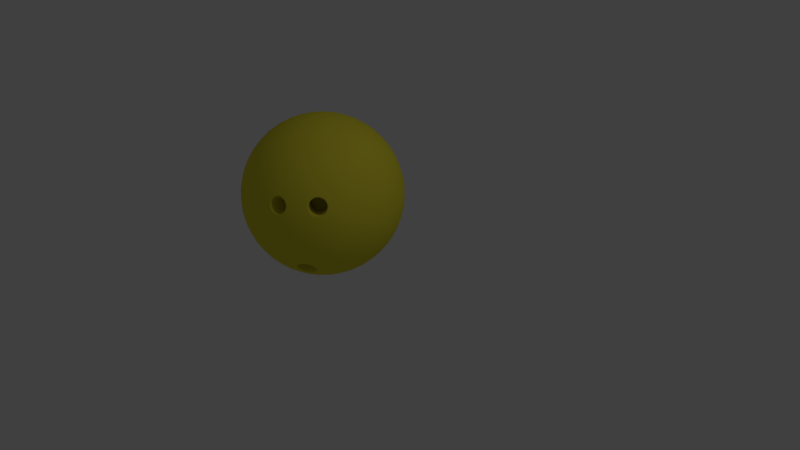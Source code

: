 # Source: bowling_ball.blend  (saved by Blender 2.79.0; exported with 4.5.12 LTS)
import bpy
from mathutils import Matrix  # noqa: F401  (used for matrix-valued properties, if any)

bpy.ops.wm.read_factory_settings(use_empty=True)
scene = bpy.context.scene
scene.name = 'Scene'

# ---- collections
col_collection_1 = bpy.data.collections.new('Collection 1'); scene.collection.children.link(col_collection_1)

# ---- materials (node trees are filled in below, after node groups)
mat_material_001 = bpy.data.materials.new('Material.001')
mat_material_001.alpha_threshold = 0.0
mat_material_001.use_transparent_shadow = False
mat_material_001.diffuse_color = (0.8, 0.7141, 0.04545, 1.0)
mat_material_001.roughness = 0.5

# ---- material node trees

# ---- world
world_world = bpy.data.worlds.new('World'); scene.world = world_world
world_world.color = (0.05088, 0.05088, 0.05088)
world_world.use_sun_shadow = False
world_world.sun_shadow_jitter_overblur = 0.0
world_world.cycles.sampling_method = 'MANUAL'

# ---- cameras
cam_camera = bpy.data.cameras.new('Camera')
cam_camera.clip_end = 100.0
cam_camera.lens = 35.0
cam_camera.sensor_width = 32.0
cam_camera.sensor_height = 18.0
cam_camera.ortho_scale = 7.314
cam_camera.dof.focus_distance = 0.0
cam_camera.dof.aperture_fstop = 128.0

# ---- lights
light_lamp = bpy.data.lights.new('Lamp', 'POINT')
light_lamp.transmission_factor = 0.0
light_lamp.cutoff_distance = 30.0
light_lamp.energy = 100.0
light_lamp.shadow_buffer_clip_start = 1.001
light_lamp.shadow_soft_size = 0.1
light_lamp.shadow_maximum_resolution = 0.006
light_lamp.use_absolute_resolution = True

# ---- meshes
me_icosphere_001 = bpy.data.meshes.new('Icosphere.001')
me_icosphere_001.from_pydata([(0.0, 0.0, -1.0), (0.7236, -0.5257, -0.4472), (-0.2764, -0.8506, -0.4472), (-0.8944, 0.0, -0.4472), (-0.2764, 0.8506, -0.4472), (0.7236, 0.5257, -0.4472), (0.2764, -0.8506, 0.4472), (-0.7236, -0.5257, 0.4472), (-0.7236, 0.5257, 0.4472), (0.2764, 0.8506, 0.4472), (0.8944, 0.0, 0.4472), (0.0, 0.0, 1.0), (-0.2579, -0.7939, -0.5507), (-0.2328, -0.7166, -0.6575), (-0.2007, -0.6177, -0.7604), (-0.1625, -0.5, -0.8507), (-0.1204, -0.3706, -0.921), (-0.07761, -0.2389, -0.9679), (-0.03685, -0.1134, -0.9929), (0.09647, -0.07009, -0.9929), (0.2032, -0.1476, -0.9679), (0.3153, -0.229, -0.921), (0.4253, -0.309, -0.8507), (0.5254, -0.3817, -0.7604), (0.6095, -0.4429, -0.6575), (0.6753, -0.4906, -0.5507), (0.6385, -0.604, -0.477), (0.5319, -0.6817, -0.5023), (0.405, -0.7523, -0.5196), (0.2629, -0.809, -0.5257), (0.1146, -0.8467, -0.5196), (-0.02964, -0.8642, -0.5023), (-0.1615, -0.864, -0.477), (0.7718, 0.4205, -0.477), (0.8127, 0.2952, -0.5023), (0.8407, 0.1527, -0.5196), (0.8506, -1.752e-08, -0.5257), (0.8407, -0.1527, -0.5196), (0.8127, -0.2952, -0.5023), (0.7718, -0.4205, -0.477), (0.09647, 0.07009, -0.9929), (0.2032, 0.1476, -0.9679), (0.3153, 0.229, -0.921), (0.4253, 0.309, -0.8507), (0.5254, 0.3817, -0.7604), (0.6095, 0.4429, -0.6575), (0.6753, 0.4906, -0.5507), (-0.8347, 0.0, -0.5507), (-0.7534, 0.0, -0.6575), (-0.6495, 0.0, -0.7604), (-0.5257, 0.0, -0.8507), (-0.3897, 0.0, -0.921), (-0.2511, 0.0, -0.9679), (-0.1192, 0.0, -0.9929), (-0.3772, -0.7939, -0.477), (-0.484, -0.7166, -0.5023), (-0.5904, -0.6177, -0.5196), (-0.6882, -0.5, -0.5257), (-0.7699, -0.3706, -0.5196), (-0.8311, -0.2389, -0.5023), (-0.8716, -0.1134, -0.477), (-0.2579, 0.7939, -0.5507), (-0.2328, 0.7166, -0.6575), (-0.2007, 0.6177, -0.7604), (-0.1625, 0.5, -0.8507), (-0.1204, 0.3706, -0.921), (-0.07761, 0.2389, -0.9679), (-0.03685, 0.1134, -0.9929), (-0.8716, 0.1134, -0.477), (-0.8311, 0.2389, -0.5023), (-0.7699, 0.3706, -0.5196), (-0.6882, 0.5, -0.5257), (-0.5904, 0.6177, -0.5196), (-0.484, 0.7166, -0.5023), (-0.3772, 0.7939, -0.477), (-0.1615, 0.864, -0.477), (-0.02964, 0.8642, -0.5023), (0.1146, 0.8467, -0.5196), (0.2629, 0.809, -0.5257), (0.405, 0.7523, -0.5196), (0.5319, 0.6817, -0.5023), (0.6385, 0.604, -0.477), (0.9312, -0.07009, 0.3577), (0.9566, -0.1476, 0.2511), (0.9647, -0.229, 0.1299), (0.9511, -0.309, -8.759e-09), (0.9151, -0.3817, -0.1299), (0.8607, -0.4429, -0.2512), (0.7945, -0.4906, -0.3577), (0.7945, 0.4906, -0.3577), (0.8607, 0.4429, -0.2512), (0.9151, 0.3817, -0.1299), (0.9511, 0.309, 8.759e-09), (0.9647, 0.229, 0.1299), (0.9566, 0.1476, 0.2511), (0.9312, 0.07009, 0.3577), (0.2211, -0.9073, 0.3577), (0.1552, -0.9554, 0.2512), (0.08028, -0.9883, 0.1299), (-8.759e-09, -1.0, -8.759e-09), (-0.06858, -0.9836, -0.1521), (-0.139, -0.9564, -0.2525), (-0.2211, -0.9073, -0.3577), (0.7122, -0.604, -0.3577), (0.6872, -0.6817, -0.2512), (0.6458, -0.7523, -0.1299), (0.5878, -0.809, 8.759e-09), (0.5159, -0.8467, 0.1299), (0.436, -0.8642, 0.2512), (0.3544, -0.864, 0.3577), (-0.7945, -0.4906, 0.3577), (-0.8607, -0.4429, 0.2512), (-0.9151, -0.3817, 0.1299), (-0.9511, -0.309, -8.759e-09), (-0.9647, -0.229, -0.1299), (-0.9566, -0.1476, -0.2511), (-0.9312, -0.07009, -0.3577), (-0.3544, -0.864, -0.3577), (-0.436, -0.8642, -0.2512), (-0.5159, -0.8467, -0.1299), (-0.5878, -0.809, 8.759e-09), (-0.6458, -0.7523, 0.1299), (-0.6872, -0.6817, 0.2512), (-0.7122, -0.604, 0.3577), (-0.7122, 0.604, 0.3577), (-0.6872, 0.6817, 0.2512), (-0.6458, 0.7523, 0.1299), (-0.5878, 0.809, -8.759e-09), (-0.5159, 0.8467, -0.1299), (-0.436, 0.8642, -0.2512), (-0.3544, 0.864, -0.3577), (-0.9312, 0.07009, -0.3577), (-0.9566, 0.1476, -0.2511), (-0.9647, 0.229, -0.1299), (-0.9511, 0.309, 8.759e-09), (-0.9151, 0.3817, 0.1299), (-0.8607, 0.4429, 0.2512), (-0.7945, 0.4906, 0.3577), (0.3544, 0.864, 0.3577), (0.436, 0.8642, 0.2512), (0.5159, 0.8467, 0.1299), (0.5878, 0.809, -8.759e-09), (0.6458, 0.7523, -0.1299), (0.6872, 0.6817, -0.2512), (0.7122, 0.604, -0.3577), (-0.2211, 0.9073, -0.3577), (-0.1552, 0.9554, -0.2512), (-0.08028, 0.9883, -0.1299), (8.759e-09, 1.0, 8.759e-09), (0.08028, 0.9883, 0.1299), (0.1552, 0.9554, 0.2512), (0.2211, 0.9073, 0.3577), (0.8716, -0.1134, 0.477), (0.8311, -0.2389, 0.5023), (0.7699, -0.3706, 0.5196), (0.6882, -0.5, 0.5257), (0.5887, -0.6394, 0.4895), (0.5027, -0.7152, 0.4831), (0.3772, -0.7939, 0.477), (0.1615, -0.864, 0.477), (0.02964, -0.8642, 0.5023), (-0.1146, -0.8467, 0.5196), (-0.2629, -0.809, 0.5257), (-0.405, -0.7523, 0.5196), (-0.5319, -0.6817, 0.5023), (-0.6385, -0.604, 0.477), (-0.7718, -0.4205, 0.477), (-0.8127, -0.2952, 0.5023), (-0.8407, -0.1527, 0.5196), (-0.8506, 1.752e-08, 0.5257), (-0.8407, 0.1527, 0.5196), (-0.8127, 0.2952, 0.5023), (-0.7718, 0.4205, 0.477), (-0.6385, 0.604, 0.477), (-0.5319, 0.6817, 0.5023), (-0.405, 0.7523, 0.5196), (-0.2629, 0.809, 0.5257), (-0.1146, 0.8467, 0.5196), (0.02964, 0.8642, 0.5023), (0.1615, 0.864, 0.477), (0.3772, 0.7939, 0.477), (0.484, 0.7166, 0.5023), (0.5904, 0.6177, 0.5196), (0.6882, 0.5, 0.5257), (0.7699, 0.3706, 0.5196), (0.8311, 0.2389, 0.5023), (0.8716, 0.1134, 0.477), (0.03685, -0.1134, 0.9929), (0.07761, -0.2389, 0.9679), (0.1204, -0.3706, 0.921), (0.1625, -0.5, 0.8507), (0.2007, -0.6177, 0.7604), (0.2328, -0.7166, 0.6575), (0.2579, -0.7939, 0.5507), (0.8347, 0.0, 0.5507), (0.7534, 0.0, 0.6575), (0.6495, 0.0, 0.7604), (0.5257, 0.0, 0.8507), (0.3897, 0.0, 0.921), (0.2511, 0.0, 0.9679), (0.1192, 0.0, 0.9929), (-0.09647, -0.07009, 0.9929), (-0.2032, -0.1476, 0.9679), (-0.3153, -0.229, 0.921), (-0.4253, -0.309, 0.8507), (-0.5254, -0.3817, 0.7604), (-0.6095, -0.4429, 0.6575), (-0.6753, -0.4906, 0.5507), (-0.09647, 0.07009, 0.9929), (-0.2032, 0.1476, 0.9679), (-0.3153, 0.229, 0.921), (-0.4253, 0.309, 0.8507), (-0.5254, 0.3817, 0.7604), (-0.6095, 0.4429, 0.6575), (-0.6753, 0.4906, 0.5507), (0.03685, 0.1134, 0.9929), (0.07761, 0.2389, 0.9679), (0.1204, 0.3706, 0.921), (0.1625, 0.5, 0.8507), (0.2007, 0.6177, 0.7604), (0.2328, 0.7166, 0.6575), (0.2579, 0.7939, 0.5507), (0.1662, 0.1207, 0.9787), (0.3072, 0.1265, 0.9432), (0.2152, 0.253, 0.9432), (0.4514, 0.1297, 0.8829), (0.3618, 0.2629, 0.8944), (0.2629, 0.3892, 0.8829), (0.5878, 0.1297, 0.7985), (0.5067, 0.2664, 0.8199), (0.41, 0.3996, 0.8199), (0.305, 0.5189, 0.7986), (0.7063, 0.1265, 0.6966), (0.6382, 0.2629, 0.7236), (0.55, 0.3996, 0.7334), (0.4472, 0.5257, 0.7236), (0.3386, 0.6326, 0.6966), (0.801, 0.1208, 0.5863), (0.7474, 0.253, 0.6143), (0.6721, 0.3892, 0.6299), (0.5778, 0.5189, 0.6299), (0.4716, 0.6326, 0.6143), (0.3624, 0.7245, 0.5863), (-0.06348, 0.1954, 0.9787), (-0.02541, 0.3312, 0.9432), (-0.1741, 0.2829, 0.9432), (0.0161, 0.4694, 0.8829), (-0.1382, 0.4253, 0.8944), (-0.2889, 0.3703, 0.8829), (0.05825, 0.5991, 0.7986), (-0.09678, 0.5642, 0.8199), (-0.2534, 0.5134, 0.8199), (-0.3993, 0.4504, 0.7986), (0.09791, 0.7108, 0.6966), (-0.05279, 0.6882, 0.7236), (-0.2101, 0.6466, 0.7334), (-0.3618, 0.5878, 0.7236), (-0.497, 0.5175, 0.6966), (0.1327, 0.7991, 0.5863), (-0.009708, 0.789, 0.6143), (-0.1625, 0.7595, 0.6299), (-0.315, 0.7099, 0.6299), (-0.4559, 0.644, 0.6143), (-0.5771, 0.5685, 0.5863), (-0.2054, 0.0, 0.9787), (-0.3229, 0.07819, 0.9432), (-0.3229, -0.07819, 0.9432), (-0.4414, 0.1604, 0.8829), (-0.4472, -1.567e-08, 0.8944), (-0.4414, -0.1604, 0.8829), (-0.5518, 0.2405, 0.7986), (-0.5665, 0.08232, 0.8199), (-0.5665, -0.08232, 0.8199), (-0.5518, -0.2405, 0.7986), (-0.6457, 0.3128, 0.6966), (-0.6708, 0.1625, 0.7236), (-0.6798, -1.662e-08, 0.7334), (-0.6708, -0.1625, 0.7236), (-0.6457, -0.3128, 0.6966), (-0.719, 0.3731, 0.5863), (-0.7534, 0.2346, 0.6143), (-0.7725, 0.08018, 0.6299), (-0.7725, -0.08018, 0.6299), (-0.7534, -0.2346, 0.6143), (-0.719, -0.3731, 0.5863), (-0.06348, -0.1954, 0.9787), (-0.1741, -0.2829, 0.9432), (-0.02541, -0.3312, 0.9432), (-0.2889, -0.3703, 0.8829), (-0.1382, -0.4253, 0.8944), (0.0161, -0.4694, 0.8829), (-0.3993, -0.4504, 0.7986), (-0.2534, -0.5134, 0.8199), (-0.09678, -0.5642, 0.8199), (0.05825, -0.5991, 0.7986), (-0.497, -0.5175, 0.6966), (-0.3618, -0.5878, 0.7236), (-0.2101, -0.6466, 0.7334), (-0.05279, -0.6882, 0.7236), (0.09791, -0.7108, 0.6966), (-0.5771, -0.5685, 0.5863), (-0.4559, -0.644, 0.6143), (-0.315, -0.7099, 0.6299), (-0.1625, -0.7595, 0.6299), (-0.009708, -0.789, 0.6143), (0.1327, -0.7991, 0.5863), (0.1662, -0.1207, 0.9787), (0.2152, -0.253, 0.9432), (0.3072, -0.1265, 0.9432), (0.2629, -0.3892, 0.8829), (0.3618, -0.2629, 0.8944), (0.4514, -0.1297, 0.8829), (0.305, -0.5189, 0.7986), (0.41, -0.3996, 0.8199), (0.5067, -0.2664, 0.8199), (0.5878, -0.1297, 0.7985), (0.3386, -0.6326, 0.6966), (0.4472, -0.5257, 0.7236), (0.55, -0.3996, 0.7334), (0.6382, -0.2629, 0.7236), (0.7063, -0.1265, 0.6966), (0.3624, -0.7245, 0.5863), (0.4716, -0.6326, 0.6143), (0.5778, -0.5189, 0.6299), (0.6721, -0.3892, 0.6299), (0.7474, -0.253, 0.6143), (0.801, -0.1208, 0.5863), (0.9037, 0.1954, 0.3809), (0.9215, 0.2829, 0.2661), (0.855, 0.3312, 0.3991), (0.9189, 0.3703, 0.1364), (0.8618, 0.4253, 0.2764), (0.7824, 0.4694, 0.4092), (0.8928, 0.4504, -3.13e-08), (0.8467, 0.5134, 0.1401), (0.7766, 0.5643, 0.2801), (0.6882, 0.5991, 0.4092), (0.8453, 0.5175, -0.133), (0.809, 0.5878, 0.0), (0.7499, 0.6466, 0.1401), (0.6708, 0.6882, 0.2764), (0.5792, 0.7108, 0.3991), (0.7825, 0.5685, -0.2539), (0.7534, 0.644, -0.133), (0.7043, 0.7099, 5.114e-08), (0.6361, 0.7595, 0.1364), (0.5538, 0.789, 0.2661), (0.4651, 0.7991, 0.3809), (0.09345, 0.9199, 0.3809), (0.0157, 0.9638, 0.2661), (-0.05082, 0.9155, 0.3991), (-0.0682, 0.9883, 0.1364), (-0.1382, 0.9511, 0.2764), (-0.2046, 0.8892, 0.4092), (-0.1525, 0.9883, -3.443e-07), (-0.2266, 0.9639, 0.1401), (-0.2966, 0.913, 0.2801), (-0.3571, 0.8396, 0.4092), (-0.2309, 0.9638, -0.133), (-0.309, 0.9511, -4.92e-07), (-0.3832, 0.913, 0.1401), (-0.4472, 0.8506, 0.2764), (-0.497, 0.7705, 0.3991), (-0.2989, 0.9199, -0.2539), (-0.3797, 0.9155, -0.133), (-0.4575, 0.8892, -3.835e-07), (-0.5257, 0.8396, 0.1364), (-0.5792, 0.7705, 0.2661), (-0.6163, 0.6893, 0.3809), (-0.846, 0.3731, 0.3809), (-0.9118, 0.3128, 0.2661), (-0.8864, 0.2346, 0.3991), (-0.961, 0.2405, 0.1364), (-0.9472, 0.1625, 0.2764), (-0.9089, 0.08018, 0.4092), (-0.9871, 0.1604, 1.095e-07), (-0.9867, 0.08232, 0.1401), (-0.96, -8.034e-08, 0.2801), (-0.9089, -0.08018, 0.4092), (-0.988, 0.07819, -0.133), (-1.0, -3.608e-07, 6.396e-07), (-0.9867, -0.08232, 0.1401), (-0.9472, -0.1625, 0.2764), (-0.8864, -0.2346, 0.3991), (-0.9672, -4.046e-07, -0.2539), (-0.988, -0.07819, -0.133), (-0.9871, -0.1604, 1.457e-06), (-0.961, -0.2405, 0.1364), (-0.9118, -0.3128, 0.2661), (-0.846, -0.3731, 0.3809), (-0.6163, -0.6893, 0.3809), (-0.5792, -0.7705, 0.2661), (-0.497, -0.7705, 0.3991), (-0.5257, -0.8396, 0.1364), (-0.4472, -0.8506, 0.2764), (-0.3571, -0.8396, 0.4092), (-0.4575, -0.8892, -6.26e-07), (-0.3832, -0.913, 0.1401), (-0.2966, -0.913, 0.2801), (-0.2046, -0.8892, 0.4092), (-0.3797, -0.9155, -0.133), (-0.309, -0.9511, -7.872e-07), (-0.2266, -0.9639, 0.1401), (-0.1382, -0.9511, 0.2764), (-0.05082, -0.9155, 0.3991), (-0.2989, -0.9199, -0.2539), (-0.2309, -0.9638, -0.133), (-0.1525, -0.9883, -4.943e-07), (-0.06821, -0.9883, 0.1364), (0.0157, -0.9638, 0.2661), (0.09345, -0.9199, 0.3809), (0.49, -0.7807, 0.3833), (0.5606, -0.7685, 0.2994), (0.6361, -0.7595, 0.1364), (0.6491, -0.6935, 0.305), (0.6611, -0.6263, 0.4067), (0.7304, -0.6791, 0.0008172), (0.7644, -0.6319, 0.1056), (0.7766, -0.5643, 0.2801), (0.7824, -0.4694, 0.4092), (0.7661, -0.6312, -0.1013), (0.4528, -0.3893, -0.08299), (0.8467, -0.5134, 0.1401), (0.8618, -0.4253, 0.2764), (0.855, -0.3312, 0.3991), (0.7825, -0.5685, -0.2539), (0.8371, -0.5336, -0.1013), (0.8716, -0.4847, 0.000816), (0.9189, -0.3703, 0.1364), (0.9215, -0.2829, 0.2661), (0.9037, -0.1954, 0.3809), (0.2989, 0.9199, 0.2539), (0.3797, 0.9155, 0.133), (0.2309, 0.9638, 0.133), (0.4575, 0.8892, -4.545e-09), (0.309, 0.9511, -1.307e-14), (0.1525, 0.9883, 4.545e-09), (0.5257, 0.8396, -0.1364), (0.3832, 0.913, -0.1401), (0.2266, 0.9639, -0.1401), (0.06821, 0.9883, -0.1364), (0.5792, 0.7705, -0.2661), (0.4472, 0.8506, -0.2764), (0.2966, 0.913, -0.2801), (0.1382, 0.9511, -0.2764), (-0.0157, 0.9638, -0.2661), (0.6163, 0.6893, -0.3809), (0.497, 0.7705, -0.3991), (0.3571, 0.8396, -0.4092), (0.2046, 0.8892, -0.4092), (0.05082, 0.9155, -0.3991), (-0.09345, 0.9199, -0.3809), (-0.7825, 0.5685, 0.2539), (-0.7534, 0.644, 0.133), (-0.8453, 0.5175, 0.133), (-0.7043, 0.7099, -4.545e-09), (-0.809, 0.5878, -3.922e-14), (-0.8928, 0.4504, 4.545e-09), (-0.6361, 0.7595, -0.1364), (-0.7499, 0.6466, -0.1401), (-0.8467, 0.5134, -0.1401), (-0.9189, 0.3703, -0.1364), (-0.5538, 0.789, -0.2661), (-0.6708, 0.6882, -0.2764), (-0.7766, 0.5643, -0.2801), (-0.8618, 0.4253, -0.2764), (-0.9215, 0.2829, -0.2661), (-0.4651, 0.7991, -0.3809), (-0.5792, 0.7108, -0.3991), (-0.6882, 0.5991, -0.4092), (-0.7824, 0.4694, -0.4092), (-0.855, 0.3312, -0.3991), (-0.9037, 0.1954, -0.3809), (-0.7825, -0.5685, 0.2539), (-0.8453, -0.5175, 0.133), (-0.7534, -0.644, 0.133), (-0.8928, -0.4504, -4.545e-09), (-0.809, -0.5878, 4.016e-14), (-0.7043, -0.7099, 4.545e-09), (-0.9189, -0.3703, -0.1364), (-0.8467, -0.5134, -0.1401), (-0.7499, -0.6466, -0.1401), (-0.6361, -0.7595, -0.1364), (-0.9215, -0.2829, -0.2661), (-0.8618, -0.4253, -0.2764), (-0.7766, -0.5643, -0.2801), (-0.6708, -0.6882, -0.2764), (-0.5538, -0.789, -0.2661), (-0.9037, -0.1954, -0.3809), (-0.855, -0.3312, -0.3991), (-0.7824, -0.4694, -0.4092), (-0.6882, -0.5991, -0.4092), (-0.5792, -0.7108, -0.3991), (-0.4651, -0.7991, -0.3809), (0.2989, -0.9199, 0.2539), (0.2309, -0.9638, 0.133), (0.3797, -0.9155, 0.133), (0.1525, -0.9883, -4.545e-09), (0.309, -0.9511, 1.401e-14), (0.4575, -0.8892, 4.545e-09), (0.05453, -0.9836, -0.1576), (0.2266, -0.9639, -0.1401), (0.3832, -0.913, -0.1401), (0.5257, -0.8396, -0.1364), (0.1382, -0.9511, -0.2764), (0.2966, -0.913, -0.2801), (0.4472, -0.8506, -0.2764), (0.5792, -0.7705, -0.2661), (-0.08189, -0.9255, -0.3653), (0.03967, -0.9233, -0.3752), (0.2046, -0.8892, -0.4092), (0.3571, -0.8396, -0.4092), (0.497, -0.7705, -0.3991), (0.6163, -0.6893, -0.3809), (0.9672, -1.507e-08, 0.2539), (0.988, -0.07819, 0.133), (0.988, 0.07819, 0.133), (0.9871, -0.1604, -4.545e-09), (1.0, -1.567e-08, 4.669e-16), (0.9871, 0.1604, 4.545e-09), (0.961, -0.2405, -0.1364), (0.9867, -0.08232, -0.1401), (0.9867, 0.08232, -0.1401), (0.961, 0.2405, -0.1364), (0.9118, -0.3128, -0.2661), (0.9472, -0.1625, -0.2764), (0.96, -3.324e-08, -0.2801), (0.9472, 0.1625, -0.2764), (0.9118, 0.3128, -0.2661), (0.846, -0.3731, -0.3809), (0.8864, -0.2346, -0.3991), (0.9089, -0.08018, -0.4092), (0.9089, 0.08018, -0.4092), (0.8864, 0.2346, -0.3991), (0.846, 0.3731, -0.3809), (0.5771, 0.5685, -0.5863), (0.497, 0.5175, -0.6966), (0.4559, 0.644, -0.6143), (0.3993, 0.4504, -0.7986), (0.3618, 0.5878, -0.7236), (0.315, 0.7099, -0.6299), (0.2889, 0.3703, -0.8829), (0.2534, 0.5134, -0.8199), (0.2101, 0.6466, -0.7334), (0.1625, 0.7595, -0.6299), (0.1741, 0.2829, -0.9432), (0.1382, 0.4253, -0.8944), (0.09678, 0.5642, -0.8199), (0.05279, 0.6882, -0.7236), (0.009708, 0.789, -0.6143), (0.06348, 0.1954, -0.9787), (0.02541, 0.3312, -0.9432), (-0.0161, 0.4694, -0.8829), (-0.05825, 0.5991, -0.7986), (-0.09792, 0.7108, -0.6966), (-0.1327, 0.7991, -0.5863), (-0.3624, 0.7245, -0.5863), (-0.3386, 0.6326, -0.6966), (-0.4716, 0.6326, -0.6143), (-0.305, 0.5189, -0.7986), (-0.4472, 0.5257, -0.7236), (-0.5778, 0.5189, -0.6299), (-0.2629, 0.3892, -0.8829), (-0.41, 0.3996, -0.8199), (-0.55, 0.3996, -0.7334), (-0.6721, 0.3892, -0.6299), (-0.2152, 0.253, -0.9432), (-0.3618, 0.2629, -0.8944), (-0.5067, 0.2664, -0.8199), (-0.6382, 0.2629, -0.7236), (-0.7474, 0.253, -0.6143), (-0.1662, 0.1207, -0.9787), (-0.3072, 0.1265, -0.9432), (-0.4514, 0.1297, -0.8829), (-0.5878, 0.1297, -0.7985), (-0.7063, 0.1265, -0.6966), (-0.801, 0.1207, -0.5863), (-0.801, -0.1207, -0.5863), (-0.7063, -0.1265, -0.6966), (-0.7474, -0.253, -0.6143), (-0.5878, -0.1297, -0.7985), (-0.6382, -0.2629, -0.7236), (-0.6721, -0.3892, -0.6299), (-0.4514, -0.1297, -0.8829), (-0.5067, -0.2664, -0.8199), (-0.55, -0.3996, -0.7334), (-0.5778, -0.5189, -0.6299), (-0.3072, -0.1265, -0.9432), (-0.3618, -0.2629, -0.8944), (-0.41, -0.3996, -0.8199), (-0.4472, -0.5257, -0.7236), (-0.4716, -0.6326, -0.6143), (-0.1662, -0.1208, -0.9787), (-0.2152, -0.253, -0.9432), (-0.2629, -0.3892, -0.8829), (-0.305, -0.5189, -0.7986), (-0.3386, -0.6326, -0.6966), (-0.3624, -0.7245, -0.5863), (0.719, 0.3731, -0.5863), (0.7534, 0.2346, -0.6143), (0.6457, 0.3128, -0.6966), (0.7725, 0.08018, -0.6299), (0.6708, 0.1625, -0.7236), (0.5518, 0.2405, -0.7986), (0.7725, -0.08018, -0.6299), (0.6798, -4.82e-07, -0.7334), (0.5665, 0.08232, -0.8199), (0.4414, 0.1604, -0.8829), (0.7534, -0.2346, -0.6143), (0.6708, -0.1625, -0.7236), (0.5665, -0.08232, -0.8199), (0.4472, -7.38e-07, -0.8944), (0.3229, 0.07819, -0.9432), (0.719, -0.3731, -0.5863), (0.6457, -0.3128, -0.6966), (0.5518, -0.2405, -0.7985), (0.4414, -0.1604, -0.8829), (0.3229, -0.07819, -0.9432), (0.2054, -5.632e-07, -0.9787), (-0.1327, -0.7991, -0.5863), (-0.09791, -0.7108, -0.6966), (0.009709, -0.789, -0.6143), (-0.05825, -0.5991, -0.7986), (0.05279, -0.6882, -0.7236), (0.1625, -0.7595, -0.6299), (-0.0161, -0.4694, -0.8829), (0.09678, -0.5642, -0.8199), (0.2101, -0.6466, -0.7334), (0.315, -0.7099, -0.6299), (0.02541, -0.3312, -0.9432), (0.1382, -0.4253, -0.8944), (0.2534, -0.5134, -0.8199), (0.3618, -0.5878, -0.7236), (0.4559, -0.644, -0.6143), (0.06348, -0.1954, -0.9787), (0.1741, -0.2829, -0.9432), (0.2889, -0.3703, -0.8829), (0.3993, -0.4504, -0.7986), (0.497, -0.5175, -0.6966), (0.5771, -0.5685, -0.5863), (0.5904, -0.6177, 0.5196), (0.484, -0.7166, 0.5023), (0.4651, -0.7991, 0.3809), (0.6708, -0.6882, 0.2764), (0.6882, -0.5991, 0.4092), (0.5538, -0.789, 0.2661), (0.5681, -0.6595, 0.4869), (0.5457, -0.6771, 0.489), (0.5255, -0.6969, 0.4838), (0.4941, -0.7648, 0.4084), (0.4937, -0.7505, 0.4351), (0.5004, -0.7321, 0.4584), (0.6526, -0.6774, 0.3305), (0.6595, -0.6585, 0.3543), (0.6587, -0.6436, 0.3817), (0.5098, -0.7766, 0.3633), (0.5254, -0.7761, 0.3408), (0.5445, -0.7706, 0.3222), (0.5832, -0.7498, 0.3022), (0.6064, -0.7323, 0.2999), (0.6271, -0.7126, 0.3051), (0.6067, -0.6382, 0.4675), (0.6263, -0.6325, 0.449), (0.6422, -0.6319, 0.4268), (0.5188, -0.6953, 0.4945), (0.5113, -0.7145, 0.4738), (0.4904, -0.7349, 0.4658), (0.6684, -0.6356, 0.3796), (0.6522, -0.6354, 0.4057), (0.5399, -0.7781, 0.313), (0.5627, -0.762, 0.3101), (0.6327, -0.713, 0.2937), (0.6416, -0.6952, 0.3151), (0.6497, -0.6223, 0.4305), (0.5878, -0.6471, 0.4794), (0.5664, -0.6534, 0.4979), (0.5414, -0.6731, 0.5003), (0.5, -0.7729, 0.3848), (0.4834, -0.7715, 0.4099), (0.4829, -0.7555, 0.4398), (0.6616, -0.6734, 0.3224), (0.6692, -0.6522, 0.3489), (0.5011, -0.7849, 0.359), (0.5186, -0.7843, 0.3338), (0.5836, -0.7547, 0.2904), (0.6096, -0.735, 0.2879), (0.61, -0.6294, 0.4761), (0.6319, -0.623, 0.4553), (0.3538, -0.4374, 0.2467), (0.3624, -0.3737, 0.3271), (0.3373, -0.4887, 0.1577), (0.2746, -0.4995, 0.2324), (0.2859, -0.4412, 0.3214), (0.4161, -0.4219, 0.1627), (0.4268, -0.362, 0.2533), (0.3001, -0.4236, 0.3315), (0.275, -0.4587, 0.306), (0.4333, -0.3703, 0.2293), (0.3191, -0.4972, 0.1698), (0.4017, -0.4392, 0.1527), (0.4168, -0.3585, 0.2744), (0.3427, -0.3861, 0.3345), (0.3203, -0.4038, 0.3367), (0.2687, -0.4915, 0.256), (0.2683, -0.4771, 0.2827), (0.4272, -0.4041, 0.1782), (0.4341, -0.3851, 0.2019), (0.2844, -0.5033, 0.2109), (0.3, -0.5028, 0.1884), (0.3578, -0.4764, 0.1498), (0.381, -0.4589, 0.1475), (0.3813, -0.3648, 0.3151), (0.4009, -0.3592, 0.2966), (0.7043, -0.7099, -1.095e-06), (0.7499, -0.6466, 0.1401), (0.8453, -0.5175, -0.133), (0.8928, -0.4504, -2.276e-06), (0.7534, -0.644, -0.133), (0.8372, -0.5317, 0.1056), (0.7396, -0.6679, 0.02115), (0.7435, -0.6626, 0.04357), (0.7504, -0.6529, 0.06506), (0.7595, -0.6403, 0.08246), (0.8437, -0.5258, -0.07823), (0.8529, -0.513, -0.06107), (0.8599, -0.5031, -0.0401), (0.8637, -0.4975, -0.01843), (0.7401, -0.6677, -0.01842), (0.7442, -0.6623, -0.0401), (0.7514, -0.6526, -0.06107), (0.7608, -0.6399, -0.07823), (0.7801, -0.6119, 0.1034), (0.794, -0.5927, 0.109), (0.8091, -0.572, 0.109), (0.823, -0.5528, 0.1034), (0.7816, -0.6116, -0.09867), (0.7951, -0.593, -0.1039), (0.8097, -0.573, -0.1039), (0.8232, -0.5543, -0.09867), (0.8436, -0.5245, 0.08246), (0.8529, -0.5119, 0.06506), (0.8599, -0.5023, 0.04357), (0.8638, -0.497, 0.02115), (0.7536, -0.6467, 0.09202), (0.7691, -0.6271, 0.09447), (0.8704, -0.4867, -0.02106), (0.8648, -0.4957, 0.0009881), (0.755, -0.6463, -0.08792), (0.7706, -0.6265, -0.09017), (0.8247, -0.5488, 0.1156), (0.834, -0.5376, 0.09448), (0.8249, -0.5504, -0.1109), (0.834, -0.5393, -0.09017), (0.8705, -0.4862, 0.02348), (0.7387, -0.6693, 0.0009892), (0.7314, -0.6776, 0.02349), (0.7356, -0.6717, 0.04855), (0.7434, -0.6608, 0.07256), (0.848, -0.5183, -0.08792), (0.8582, -0.504, -0.06872), (0.866, -0.493, -0.0453), (0.7318, -0.6773, -0.02106), (0.7365, -0.6713, -0.0453), (0.7445, -0.6605, -0.06872), (0.7768, -0.6147, 0.1156), (0.7923, -0.5934, 0.1219), (0.8091, -0.5701, 0.1219), (0.7784, -0.6144, -0.1109), (0.7935, -0.5937, -0.1168), (0.8098, -0.5712, -0.1168), (0.8479, -0.5169, 0.09202), (0.8582, -0.5028, 0.07256), (0.8661, -0.492, 0.04855), (0.4493, -0.393, -0.09165), (0.5127, -0.3042, 0.093), (0.4174, -0.4358, -0.0004895), (0.4477, -0.3936, 0.093), (0.5126, -0.3059, -0.09165), (0.5434, -0.2623, -0.0004906), (0.4382, -0.4068, 0.08099), (0.5424, -0.264, -0.0199), (0.4395, -0.4064, -0.07971), (0.5016, -0.3194, 0.1019), (0.5018, -0.3209, -0.1001), (0.5424, -0.2636, 0.01967), (0.4183, -0.4345, 0.01967), (0.4221, -0.4292, 0.04209), (0.4291, -0.4195, 0.06358), (0.5224, -0.2923, -0.07971), (0.5316, -0.2795, -0.06254), (0.5385, -0.2697, -0.04158), (0.4187, -0.4342, -0.0199), (0.4229, -0.4288, -0.04158), (0.4301, -0.4192, -0.06254), (0.4587, -0.3784, 0.1019), (0.4727, -0.3593, 0.1075), (0.4878, -0.3385, 0.1075), (0.4602, -0.3781, -0.1002), (0.4738, -0.3596, -0.1054), (0.4884, -0.3395, -0.1054), (0.5223, -0.291, 0.08099), (0.5315, -0.2785, 0.06358), (0.5386, -0.2688, 0.04209), (0.4877, -0.3543, -0.001481), (0.5127, -0.3042, 0.093), (0.4174, -0.4358, -0.0004895), (0.4477, -0.3936, 0.093), (0.5126, -0.3059, -0.09165), (0.5434, -0.2623, -0.0004906), (0.4428, -0.4018, 0.07357), (0.5372, -0.2724, -0.01786), (0.4439, -0.4015, -0.0722), (0.5003, -0.3225, 0.09247), (0.5005, -0.3239, -0.09066), (0.5373, -0.272, 0.01786), (0.4247, -0.4269, 0.01786), (0.4282, -0.4221, 0.03823), (0.4345, -0.4133, 0.05776), (0.519, -0.2981, -0.0722), (0.5274, -0.2865, -0.05661), (0.5338, -0.2775, -0.03755), (0.4251, -0.4267, -0.01786), (0.4289, -0.4219, -0.03755), (0.4355, -0.4131, -0.05661), (0.4613, -0.3761, 0.09247), (0.474, -0.3588, 0.09757), (0.4877, -0.3399, 0.09757), (0.4627, -0.3759, -0.09066), (0.4751, -0.3591, -0.09545), (0.4883, -0.3408, -0.09545), (0.5189, -0.297, 0.07357), (0.5274, -0.2855, 0.05776), (0.5338, -0.2768, 0.03823), (-0.08028, -0.9883, -0.1299), (-0.1552, -0.9554, -0.2512), (0.06821, -0.9883, -0.1364), (-0.09345, -0.9199, -0.3809), (0.05082, -0.9155, -0.3991), (0.1152, -0.9524, -0.2747), (0.4382, -0.4068, 0.08099), (0.4513, -0.3899, 0.0844), (0.5424, -0.264, -0.0199), (0.5381, -0.2708, -0.0003571), (0.4395, -0.4064, -0.07971), (0.4493, -0.393, -0.09165), (0.5016, -0.3194, 0.1019), (0.5102, -0.3088, 0.0844), (0.5018, -0.3209, -0.1001), (0.5102, -0.3103, -0.08299), (0.5424, -0.2636, 0.01967), (0.4238, -0.4281, -0.0003561), (0.4183, -0.4345, 0.01967), (0.4221, -0.4292, 0.04209), (0.4291, -0.4195, 0.06358), (0.5224, -0.2923, -0.07971), (0.5316, -0.2795, -0.06254), (0.5385, -0.2697, -0.04158), (0.4187, -0.4342, -0.0199), (0.4229, -0.4288, -0.04158), (0.4301, -0.4192, -0.06254), (0.4587, -0.3784, 0.1019), (0.4727, -0.3593, 0.1075), (0.4878, -0.3385, 0.1075), (0.4602, -0.3781, -0.1002), (0.4738, -0.3596, -0.1054), (0.4884, -0.3395, -0.1054), (0.5223, -0.291, 0.08099), (0.5315, -0.2785, 0.06358), (0.5386, -0.2688, 0.04209), (-0.08634, -0.9782, -0.1749), (-0.1079, -0.9721, -0.1972), (-0.1229, -0.9644, -0.2256), (-0.03825, -0.9847, -0.1521), (-0.006764, -0.9858, -0.1495), (0.02434, -0.9847, -0.1549), (-0.05097, -0.9252, -0.3696), (-0.01995, -0.9236, -0.3758), (0.0107, -0.9242, -0.374), (0.07234, -0.9774, -0.1838), (0.09297, -0.9701, -0.2118), (0.1042, -0.9612, -0.2447), (-0.1277, -0.9491, -0.2819), (-0.117, -0.9405, -0.3132), (-0.09791, -0.9332, -0.3399), (0.09876, -0.9455, -0.3015), (0.08284, -0.9372, -0.3302), (0.05963, -0.9305, -0.3529), (-0.1324, -0.9645, -0.2221), (-0.129, -0.9569, -0.2534), (0.02735, -0.9865, -0.1455), (0.04926, -0.9819, -0.166), (0.01253, -0.9209, -0.3834), (0.03557, -0.9264, -0.3665), (0.1141, -0.9611, -0.2428), (0.1052, -0.9532, -0.274), (-0.1054, -0.9306, -0.3462), (-0.07638, -0.9284, -0.3574), (0.06585, -0.9278, -0.3604), (-0.06414, -0.9819, -0.161), (-0.0928, -0.9794, -0.1672), (-0.1161, -0.9728, -0.1915), (-0.04041, -0.9865, -0.1425), (-0.006322, -0.9877, -0.1396), (-0.05425, -0.9219, -0.3785), (-0.02067, -0.9202, -0.3853), (0.07965, -0.9786, -0.177), (0.102, -0.9706, -0.2072), (-0.1376, -0.9478, -0.2835), (-0.126, -0.9385, -0.3173), (0.1082, -0.9439, -0.3047), (0.09097, -0.935, -0.3358), (-0.124, -0.4733, -0.1206), (-0.01072, -0.4803, -0.1332), (0.1102, -0.4697, -0.1411), (-0.05916, -0.4984, -0.02815), (0.05424, -0.4984, -0.03317), (-0.0714, -0.4449, -0.2246), (0.04055, -0.4428, -0.2337), (-0.118, -0.4809, -0.09274), (0.02932, -0.5011, -0.02209), (0.01568, -0.4407, -0.2412), (0.1091, -0.4776, -0.1118), (-0.09293, -0.4496, -0.207), (0.06461, -0.447, -0.2201), (-0.08136, -0.4946, -0.042), (-0.1029, -0.4885, -0.06439), (-0.03327, -0.5011, -0.0193), (-0.001783, -0.5023, -0.01661), (-0.04599, -0.4416, -0.2367), (-0.01497, -0.4401, -0.243), (0.07732, -0.4938, -0.05099), (0.09795, -0.4865, -0.07891), (-0.1227, -0.4655, -0.1491), (-0.112, -0.4569, -0.1804), (0.1037, -0.4619, -0.1687), (0.08782, -0.4537, -0.1973)], [], [(0, 19, 18), (1, 25, 39), (0, 18, 53), (0, 53, 67), (0, 67, 40), (1, 39, 88), (2, 32, 102), (3, 60, 116), (4, 74, 130), (5, 81, 144), (1, 88, 103), (2, 102, 117), (3, 116, 131), (4, 130, 145), (5, 144, 89), (6, 158, 193), (7, 165, 207), (8, 172, 214), (9, 179, 221), (10, 186, 194), (200, 215, 11), (199, 222, 200), (198, 223, 199), (197, 225, 198), (196, 228, 197), (195, 232, 196), (194, 237, 195), (200, 222, 215), (222, 216, 215), (199, 223, 222), (223, 224, 222), (222, 224, 216), (224, 217, 216), (198, 225, 223), (225, 226, 223), (223, 226, 224), (226, 227, 224), (224, 227, 217), (227, 218, 217), (197, 228, 225), (228, 229, 225), (225, 229, 226), (229, 230, 226), (226, 230, 227), (230, 231, 227), (227, 231, 218), (231, 219, 218), (196, 232, 228), (232, 233, 228), (228, 233, 229), (233, 234, 229), (229, 234, 230), (234, 235, 230), (230, 235, 231), (235, 236, 231), (231, 236, 219), (236, 220, 219), (195, 237, 232), (237, 238, 232), (232, 238, 233), (238, 239, 233), (233, 239, 234), (239, 240, 234), (234, 240, 235), (240, 241, 235), (235, 241, 236), (241, 242, 236), (236, 242, 220), (242, 221, 220), (194, 186, 237), (186, 185, 237), (237, 185, 238), (185, 184, 238), (238, 184, 239), (184, 183, 239), (239, 183, 240), (183, 182, 240), (240, 182, 241), (182, 181, 241), (241, 181, 242), (181, 180, 242), (242, 180, 221), (180, 9, 221), (215, 208, 11), (216, 243, 215), (217, 244, 216), (218, 246, 217), (219, 249, 218), (220, 253, 219), (221, 258, 220), (215, 243, 208), (243, 209, 208), (216, 244, 243), (244, 245, 243), (243, 245, 209), (245, 210, 209), (217, 246, 244), (246, 247, 244), (244, 247, 245), (247, 248, 245), (245, 248, 210), (248, 211, 210), (218, 249, 246), (249, 250, 246), (246, 250, 247), (250, 251, 247), (247, 251, 248), (251, 252, 248), (248, 252, 211), (252, 212, 211), (219, 253, 249), (253, 254, 249), (249, 254, 250), (254, 255, 250), (250, 255, 251), (255, 256, 251), (251, 256, 252), (256, 257, 252), (252, 257, 212), (257, 213, 212), (220, 258, 253), (258, 259, 253), (253, 259, 254), (259, 260, 254), (254, 260, 255), (260, 261, 255), (255, 261, 256), (261, 262, 256), (256, 262, 257), (262, 263, 257), (257, 263, 213), (263, 214, 213), (221, 179, 258), (179, 178, 258), (258, 178, 259), (178, 177, 259), (259, 177, 260), (177, 176, 260), (260, 176, 261), (176, 175, 261), (261, 175, 262), (175, 174, 262), (262, 174, 263), (174, 173, 263), (263, 173, 214), (173, 8, 214), (208, 201, 11), (209, 264, 208), (210, 265, 209), (211, 267, 210), (212, 270, 211), (213, 274, 212), (214, 279, 213), (208, 264, 201), (264, 202, 201), (209, 265, 264), (265, 266, 264), (264, 266, 202), (266, 203, 202), (210, 267, 265), (267, 268, 265), (265, 268, 266), (268, 269, 266), (266, 269, 203), (269, 204, 203), (211, 270, 267), (270, 271, 267), (267, 271, 268), (271, 272, 268), (268, 272, 269), (272, 273, 269), (269, 273, 204), (273, 205, 204), (212, 274, 270), (274, 275, 270), (270, 275, 271), (275, 276, 271), (271, 276, 272), (276, 277, 272), (272, 277, 273), (277, 278, 273), (273, 278, 205), (278, 206, 205), (213, 279, 274), (279, 280, 274), (274, 280, 275), (280, 281, 275), (275, 281, 276), (281, 282, 276), (276, 282, 277), (282, 283, 277), (277, 283, 278), (283, 284, 278), (278, 284, 206), (284, 207, 206), (214, 172, 279), (172, 171, 279), (279, 171, 280), (171, 170, 280), (280, 170, 281), (170, 169, 281), (281, 169, 282), (169, 168, 282), (282, 168, 283), (168, 167, 283), (283, 167, 284), (167, 166, 284), (284, 166, 207), (166, 7, 207), (201, 187, 11), (202, 285, 201), (203, 286, 202), (204, 288, 203), (205, 291, 204), (206, 295, 205), (207, 300, 206), (201, 285, 187), (285, 188, 187), (202, 286, 285), (286, 287, 285), (285, 287, 188), (287, 189, 188), (203, 288, 286), (288, 289, 286), (286, 289, 287), (289, 290, 287), (287, 290, 189), (290, 190, 189), (204, 291, 288), (291, 292, 288), (288, 292, 289), (292, 293, 289), (289, 293, 290), (293, 294, 290), (290, 294, 190), (294, 191, 190), (205, 295, 291), (295, 296, 291), (291, 296, 292), (296, 297, 292), (292, 297, 293), (297, 298, 293), (293, 298, 294), (298, 299, 294), (294, 299, 191), (299, 192, 191), (206, 300, 295), (300, 301, 295), (295, 301, 296), (301, 302, 296), (296, 302, 297), (302, 303, 297), (297, 303, 298), (303, 304, 298), (298, 304, 299), (304, 305, 299), (299, 305, 192), (305, 193, 192), (207, 165, 300), (165, 164, 300), (300, 164, 301), (164, 163, 301), (301, 163, 302), (163, 162, 302), (302, 162, 303), (162, 161, 303), (303, 161, 304), (161, 160, 304), (304, 160, 305), (160, 159, 305), (305, 159, 193), (159, 6, 193), (187, 200, 11), (188, 306, 187), (189, 307, 188), (190, 309, 189), (191, 312, 190), (192, 316, 191), (193, 321, 192), (187, 306, 200), (306, 199, 200), (188, 307, 306), (307, 308, 306), (306, 308, 199), (308, 198, 199), (189, 309, 307), (309, 310, 307), (307, 310, 308), (310, 311, 308), (308, 311, 198), (311, 197, 198), (190, 312, 309), (312, 313, 309), (309, 313, 310), (313, 314, 310), (310, 314, 311), (314, 315, 311), (311, 315, 197), (315, 196, 197), (191, 316, 312), (316, 317, 312), (312, 317, 313), (317, 318, 313), (313, 318, 314), (318, 319, 314), (314, 319, 315), (319, 320, 315), (315, 320, 196), (320, 195, 196), (192, 321, 316), (321, 322, 316), (316, 322, 317), (322, 323, 317), (317, 323, 318), (323, 324, 318), (318, 324, 319), (324, 325, 319), (319, 325, 320), (325, 326, 320), (320, 326, 195), (326, 194, 195), (193, 158, 321), (158, 641, 321), (321, 641, 322), (641, 640, 322), (322, 640, 323), (640, 155, 323), (323, 155, 324), (155, 154, 324), (324, 154, 325), (154, 153, 325), (325, 153, 326), (153, 152, 326), (326, 152, 194), (152, 10, 194), (95, 186, 10), (94, 327, 95), (93, 328, 94), (92, 330, 93), (91, 333, 92), (90, 337, 91), (89, 342, 90), (95, 327, 186), (327, 185, 186), (94, 328, 327), (328, 329, 327), (327, 329, 185), (329, 184, 185), (93, 330, 328), (330, 331, 328), (328, 331, 329), (331, 332, 329), (329, 332, 184), (332, 183, 184), (92, 333, 330), (333, 334, 330), (330, 334, 331), (334, 335, 331), (331, 335, 332), (335, 336, 332), (332, 336, 183), (336, 182, 183), (91, 337, 333), (337, 338, 333), (333, 338, 334), (338, 339, 334), (334, 339, 335), (339, 340, 335), (335, 340, 336), (340, 341, 336), (336, 341, 182), (341, 181, 182), (90, 342, 337), (342, 343, 337), (337, 343, 338), (343, 344, 338), (338, 344, 339), (344, 345, 339), (339, 345, 340), (345, 346, 340), (340, 346, 341), (346, 347, 341), (341, 347, 181), (347, 180, 181), (89, 144, 342), (144, 143, 342), (342, 143, 343), (143, 142, 343), (343, 142, 344), (142, 141, 344), (344, 141, 345), (141, 140, 345), (345, 140, 346), (140, 139, 346), (346, 139, 347), (139, 138, 347), (347, 138, 180), (138, 9, 180), (151, 179, 9), (150, 348, 151), (149, 349, 150), (148, 351, 149), (147, 354, 148), (146, 358, 147), (145, 363, 146), (151, 348, 179), (348, 178, 179), (150, 349, 348), (349, 350, 348), (348, 350, 178), (350, 177, 178), (149, 351, 349), (351, 352, 349), (349, 352, 350), (352, 353, 350), (350, 353, 177), (353, 176, 177), (148, 354, 351), (354, 355, 351), (351, 355, 352), (355, 356, 352), (352, 356, 353), (356, 357, 353), (353, 357, 176), (357, 175, 176), (147, 358, 354), (358, 359, 354), (354, 359, 355), (359, 360, 355), (355, 360, 356), (360, 361, 356), (356, 361, 357), (361, 362, 357), (357, 362, 175), (362, 174, 175), (146, 363, 358), (363, 364, 358), (358, 364, 359), (364, 365, 359), (359, 365, 360), (365, 366, 360), (360, 366, 361), (366, 367, 361), (361, 367, 362), (367, 368, 362), (362, 368, 174), (368, 173, 174), (145, 130, 363), (130, 129, 363), (363, 129, 364), (129, 128, 364), (364, 128, 365), (128, 127, 365), (365, 127, 366), (127, 126, 366), (366, 126, 367), (126, 125, 367), (367, 125, 368), (125, 124, 368), (368, 124, 173), (124, 8, 173), (137, 172, 8), (136, 369, 137), (135, 370, 136), (134, 372, 135), (133, 375, 134), (132, 379, 133), (131, 384, 132), (137, 369, 172), (369, 171, 172), (136, 370, 369), (370, 371, 369), (369, 371, 171), (371, 170, 171), (135, 372, 370), (372, 373, 370), (370, 373, 371), (373, 374, 371), (371, 374, 170), (374, 169, 170), (134, 375, 372), (375, 376, 372), (372, 376, 373), (376, 377, 373), (373, 377, 374), (377, 378, 374), (374, 378, 169), (378, 168, 169), (133, 379, 375), (379, 380, 375), (375, 380, 376), (380, 381, 376), (376, 381, 377), (381, 382, 377), (377, 382, 378), (382, 383, 378), (378, 383, 168), (383, 167, 168), (132, 384, 379), (384, 385, 379), (379, 385, 380), (385, 386, 380), (380, 386, 381), (386, 387, 381), (381, 387, 382), (387, 388, 382), (382, 388, 383), (388, 389, 383), (383, 389, 167), (389, 166, 167), (131, 116, 384), (116, 115, 384), (384, 115, 385), (115, 114, 385), (385, 114, 386), (114, 113, 386), (386, 113, 387), (113, 112, 387), (387, 112, 388), (112, 111, 388), (388, 111, 389), (111, 110, 389), (389, 110, 166), (110, 7, 166), (123, 165, 7), (122, 390, 123), (121, 391, 122), (120, 393, 121), (119, 396, 120), (118, 400, 119), (117, 405, 118), (123, 390, 165), (390, 164, 165), (122, 391, 390), (391, 392, 390), (390, 392, 164), (392, 163, 164), (121, 393, 391), (393, 394, 391), (391, 394, 392), (394, 395, 392), (392, 395, 163), (395, 162, 163), (120, 396, 393), (396, 397, 393), (393, 397, 394), (397, 398, 394), (394, 398, 395), (398, 399, 395), (395, 399, 162), (399, 161, 162), (119, 400, 396), (400, 401, 396), (396, 401, 397), (401, 402, 397), (397, 402, 398), (402, 403, 398), (398, 403, 399), (403, 404, 399), (399, 404, 161), (404, 160, 161), (118, 405, 400), (405, 406, 400), (400, 406, 401), (406, 407, 401), (401, 407, 402), (407, 408, 402), (402, 408, 403), (408, 409, 403), (403, 409, 404), (409, 410, 404), (404, 410, 160), (410, 159, 160), (117, 102, 405), (102, 834, 405), (405, 834, 406), (834, 833, 406), (406, 833, 407), (833, 99, 407), (407, 99, 408), (99, 98, 408), (408, 98, 409), (98, 97, 409), (409, 97, 410), (97, 96, 410), (410, 96, 159), (96, 6, 159), (109, 158, 6), (108, 642, 109), (107, 645, 108), (106, 413, 107), (105, 713, 106), (104, 717, 105), (103, 425, 104), (109, 642, 158), (642, 641, 158), (108, 645, 642), (652, 653, 706, 705), (659, 660, 699, 710), (668, 663, 700, 694), (107, 413, 645), (413, 643, 645), (672, 652, 705, 693), (658, 659, 710, 709), (660, 672, 693, 699), (644, 155, 640), (106, 713, 413), (713, 714, 413), (413, 714, 643), (714, 418, 643), (643, 418, 644), (418, 419, 644), (644, 419, 155), (419, 154, 155), (105, 717, 713), (722, 721, 787, 779), (748, 735, 797, 773), (721, 720, 786, 787), (714, 422, 418), (422, 423, 418), (418, 423, 419), (423, 424, 419), (419, 424, 154), (424, 153, 154), (104, 425, 717), (425, 715, 717), (734, 733, 796, 782), (720, 719, 785, 786), (733, 732, 795, 796), (716, 428, 422), (422, 428, 423), (428, 429, 423), (423, 429, 424), (429, 430, 424), (424, 430, 153), (430, 152, 153), (103, 88, 425), (88, 87, 425), (425, 87, 715), (87, 86, 715), (715, 86, 716), (86, 85, 716), (716, 85, 428), (85, 84, 428), (428, 84, 429), (84, 83, 429), (429, 83, 430), (83, 82, 430), (430, 82, 152), (82, 10, 152), (138, 151, 9), (139, 431, 138), (140, 432, 139), (141, 434, 140), (142, 437, 141), (143, 441, 142), (144, 446, 143), (138, 431, 151), (431, 150, 151), (139, 432, 431), (432, 433, 431), (431, 433, 150), (433, 149, 150), (140, 434, 432), (434, 435, 432), (432, 435, 433), (435, 436, 433), (433, 436, 149), (436, 148, 149), (141, 437, 434), (437, 438, 434), (434, 438, 435), (438, 439, 435), (435, 439, 436), (439, 440, 436), (436, 440, 148), (440, 147, 148), (142, 441, 437), (441, 442, 437), (437, 442, 438), (442, 443, 438), (438, 443, 439), (443, 444, 439), (439, 444, 440), (444, 445, 440), (440, 445, 147), (445, 146, 147), (143, 446, 441), (446, 447, 441), (441, 447, 442), (447, 448, 442), (442, 448, 443), (448, 449, 443), (443, 449, 444), (449, 450, 444), (444, 450, 445), (450, 451, 445), (445, 451, 146), (451, 145, 146), (144, 81, 446), (81, 80, 446), (446, 80, 447), (80, 79, 447), (447, 79, 448), (79, 78, 448), (448, 78, 449), (78, 77, 449), (449, 77, 450), (77, 76, 450), (450, 76, 451), (76, 75, 451), (451, 75, 145), (75, 4, 145), (124, 137, 8), (125, 452, 124), (126, 453, 125), (127, 455, 126), (128, 458, 127), (129, 462, 128), (130, 467, 129), (124, 452, 137), (452, 136, 137), (125, 453, 452), (453, 454, 452), (452, 454, 136), (454, 135, 136), (126, 455, 453), (455, 456, 453), (453, 456, 454), (456, 457, 454), (454, 457, 135), (457, 134, 135), (127, 458, 455), (458, 459, 455), (455, 459, 456), (459, 460, 456), (456, 460, 457), (460, 461, 457), (457, 461, 134), (461, 133, 134), (128, 462, 458), (462, 463, 458), (458, 463, 459), (463, 464, 459), (459, 464, 460), (464, 465, 460), (460, 465, 461), (465, 466, 461), (461, 466, 133), (466, 132, 133), (129, 467, 462), (467, 468, 462), (462, 468, 463), (468, 469, 463), (463, 469, 464), (469, 470, 464), (464, 470, 465), (470, 471, 465), (465, 471, 466), (471, 472, 466), (466, 472, 132), (472, 131, 132), (130, 74, 467), (74, 73, 467), (467, 73, 468), (73, 72, 468), (468, 72, 469), (72, 71, 469), (469, 71, 470), (71, 70, 470), (470, 70, 471), (70, 69, 471), (471, 69, 472), (69, 68, 472), (472, 68, 131), (68, 3, 131), (110, 123, 7), (111, 473, 110), (112, 474, 111), (113, 476, 112), (114, 479, 113), (115, 483, 114), (116, 488, 115), (110, 473, 123), (473, 122, 123), (111, 474, 473), (474, 475, 473), (473, 475, 122), (475, 121, 122), (112, 476, 474), (476, 477, 474), (474, 477, 475), (477, 478, 475), (475, 478, 121), (478, 120, 121), (113, 479, 476), (479, 480, 476), (476, 480, 477), (480, 481, 477), (477, 481, 478), (481, 482, 478), (478, 482, 120), (482, 119, 120), (114, 483, 479), (483, 484, 479), (479, 484, 480), (484, 485, 480), (480, 485, 481), (485, 486, 481), (481, 486, 482), (486, 487, 482), (482, 487, 119), (487, 118, 119), (115, 488, 483), (488, 489, 483), (483, 489, 484), (489, 490, 484), (484, 490, 485), (490, 491, 485), (485, 491, 486), (491, 492, 486), (486, 492, 487), (492, 493, 487), (487, 493, 118), (493, 117, 118), (116, 60, 488), (60, 59, 488), (488, 59, 489), (59, 58, 489), (489, 58, 490), (58, 57, 490), (490, 57, 491), (57, 56, 491), (491, 56, 492), (56, 55, 492), (492, 55, 493), (55, 54, 493), (493, 54, 117), (54, 2, 117), (96, 109, 6), (97, 494, 96), (98, 495, 97), (99, 497, 98), (833, 835, 99), (886, 885, 935, 923), (102, 836, 834), (96, 494, 109), (494, 108, 109), (97, 495, 494), (495, 496, 494), (494, 496, 108), (496, 107, 108), (98, 497, 495), (497, 498, 495), (495, 498, 496), (498, 499, 496), (496, 499, 107), (499, 106, 107), (99, 835, 497), (835, 501, 497), (497, 501, 498), (501, 502, 498), (498, 502, 499), (502, 503, 499), (499, 503, 106), (503, 105, 106), (870, 871, 918, 925), (878, 890, 915, 930), (835, 504, 501), (504, 505, 501), (501, 505, 502), (505, 506, 502), (502, 506, 503), (506, 507, 503), (503, 507, 105), (507, 104, 105), (871, 888, 911, 918), (885, 884, 934, 935), (869, 870, 925, 924), (837, 510, 504), (504, 510, 505), (510, 511, 505), (505, 511, 506), (511, 512, 506), (506, 512, 507), (512, 513, 507), (507, 513, 104), (513, 103, 104), (102, 32, 836), (32, 31, 836), (836, 31, 837), (31, 30, 837), (837, 30, 510), (30, 29, 510), (510, 29, 511), (29, 28, 511), (511, 28, 512), (28, 27, 512), (512, 27, 513), (27, 26, 513), (513, 26, 103), (26, 1, 103), (82, 95, 10), (83, 514, 82), (84, 515, 83), (85, 517, 84), (86, 520, 85), (87, 524, 86), (88, 529, 87), (82, 514, 95), (514, 94, 95), (83, 515, 514), (515, 516, 514), (514, 516, 94), (516, 93, 94), (84, 517, 515), (517, 518, 515), (515, 518, 516), (518, 519, 516), (516, 519, 93), (519, 92, 93), (85, 520, 517), (520, 521, 517), (517, 521, 518), (521, 522, 518), (518, 522, 519), (522, 523, 519), (519, 523, 92), (523, 91, 92), (86, 524, 520), (524, 525, 520), (520, 525, 521), (525, 526, 521), (521, 526, 522), (526, 527, 522), (522, 527, 523), (527, 528, 523), (523, 528, 91), (528, 90, 91), (87, 529, 524), (529, 530, 524), (524, 530, 525), (530, 531, 525), (525, 531, 526), (531, 532, 526), (526, 532, 527), (532, 533, 527), (527, 533, 528), (533, 534, 528), (528, 534, 90), (534, 89, 90), (88, 39, 529), (39, 38, 529), (529, 38, 530), (38, 37, 530), (530, 37, 531), (37, 36, 531), (531, 36, 532), (36, 35, 532), (532, 35, 533), (35, 34, 533), (533, 34, 534), (34, 33, 534), (534, 33, 89), (33, 5, 89), (46, 81, 5), (45, 535, 46), (44, 536, 45), (43, 538, 44), (42, 541, 43), (41, 545, 42), (40, 550, 41), (46, 535, 81), (535, 80, 81), (45, 536, 535), (536, 537, 535), (535, 537, 80), (537, 79, 80), (44, 538, 536), (538, 539, 536), (536, 539, 537), (539, 540, 537), (537, 540, 79), (540, 78, 79), (43, 541, 538), (541, 542, 538), (538, 542, 539), (542, 543, 539), (539, 543, 540), (543, 544, 540), (540, 544, 78), (544, 77, 78), (42, 545, 541), (545, 546, 541), (541, 546, 542), (546, 547, 542), (542, 547, 543), (547, 548, 543), (543, 548, 544), (548, 549, 544), (544, 549, 77), (549, 76, 77), (41, 550, 545), (550, 551, 545), (545, 551, 546), (551, 552, 546), (546, 552, 547), (552, 553, 547), (547, 553, 548), (553, 554, 548), (548, 554, 549), (554, 555, 549), (549, 555, 76), (555, 75, 76), (40, 67, 550), (67, 66, 550), (550, 66, 551), (66, 65, 551), (551, 65, 552), (65, 64, 552), (552, 64, 553), (64, 63, 553), (553, 63, 554), (63, 62, 554), (554, 62, 555), (62, 61, 555), (555, 61, 75), (61, 4, 75), (61, 74, 4), (62, 556, 61), (63, 557, 62), (64, 559, 63), (65, 562, 64), (66, 566, 65), (67, 571, 66), (61, 556, 74), (556, 73, 74), (62, 557, 556), (557, 558, 556), (556, 558, 73), (558, 72, 73), (63, 559, 557), (559, 560, 557), (557, 560, 558), (560, 561, 558), (558, 561, 72), (561, 71, 72), (64, 562, 559), (562, 563, 559), (559, 563, 560), (563, 564, 560), (560, 564, 561), (564, 565, 561), (561, 565, 71), (565, 70, 71), (65, 566, 562), (566, 567, 562), (562, 567, 563), (567, 568, 563), (563, 568, 564), (568, 569, 564), (564, 569, 565), (569, 570, 565), (565, 570, 70), (570, 69, 70), (66, 571, 566), (571, 572, 566), (566, 572, 567), (572, 573, 567), (567, 573, 568), (573, 574, 568), (568, 574, 569), (574, 575, 569), (569, 575, 570), (575, 576, 570), (570, 576, 69), (576, 68, 69), (67, 53, 571), (53, 52, 571), (571, 52, 572), (52, 51, 572), (572, 51, 573), (51, 50, 573), (573, 50, 574), (50, 49, 574), (574, 49, 575), (49, 48, 575), (575, 48, 576), (48, 47, 576), (576, 47, 68), (47, 3, 68), (47, 60, 3), (48, 577, 47), (49, 578, 48), (50, 580, 49), (51, 583, 50), (52, 587, 51), (53, 592, 52), (47, 577, 60), (577, 59, 60), (48, 578, 577), (578, 579, 577), (577, 579, 59), (579, 58, 59), (49, 580, 578), (580, 581, 578), (578, 581, 579), (581, 582, 579), (579, 582, 58), (582, 57, 58), (50, 583, 580), (583, 584, 580), (580, 584, 581), (584, 585, 581), (581, 585, 582), (585, 586, 582), (582, 586, 57), (586, 56, 57), (51, 587, 583), (587, 588, 583), (583, 588, 584), (588, 589, 584), (584, 589, 585), (589, 590, 585), (585, 590, 586), (590, 591, 586), (586, 591, 56), (591, 55, 56), (52, 592, 587), (592, 593, 587), (587, 593, 588), (593, 594, 588), (588, 594, 589), (594, 595, 589), (589, 595, 590), (595, 596, 590), (590, 596, 591), (596, 597, 591), (591, 597, 55), (597, 54, 55), (53, 18, 592), (18, 17, 592), (592, 17, 593), (17, 16, 593), (593, 16, 594), (16, 15, 594), (594, 15, 595), (15, 14, 595), (595, 14, 596), (14, 13, 596), (596, 13, 597), (13, 12, 597), (597, 12, 54), (12, 2, 54), (33, 46, 5), (34, 598, 33), (35, 599, 34), (36, 601, 35), (37, 604, 36), (38, 608, 37), (39, 613, 38), (33, 598, 46), (598, 45, 46), (34, 599, 598), (599, 600, 598), (598, 600, 45), (600, 44, 45), (35, 601, 599), (601, 602, 599), (599, 602, 600), (602, 603, 600), (600, 603, 44), (603, 43, 44), (36, 604, 601), (604, 605, 601), (601, 605, 602), (605, 606, 602), (602, 606, 603), (606, 607, 603), (603, 607, 43), (607, 42, 43), (37, 608, 604), (608, 609, 604), (604, 609, 605), (609, 610, 605), (605, 610, 606), (610, 611, 606), (606, 611, 607), (611, 612, 607), (607, 612, 42), (612, 41, 42), (38, 613, 608), (613, 614, 608), (608, 614, 609), (614, 615, 609), (609, 615, 610), (615, 616, 610), (610, 616, 611), (616, 617, 611), (611, 617, 612), (617, 618, 612), (612, 618, 41), (618, 40, 41), (39, 25, 613), (25, 24, 613), (613, 24, 614), (24, 23, 614), (614, 23, 615), (23, 22, 615), (615, 22, 616), (22, 21, 616), (616, 21, 617), (21, 20, 617), (617, 20, 618), (20, 19, 618), (618, 19, 40), (19, 0, 40), (12, 32, 2), (13, 619, 12), (14, 620, 13), (15, 622, 14), (16, 625, 15), (17, 629, 16), (18, 634, 17), (12, 619, 32), (619, 31, 32), (13, 620, 619), (620, 621, 619), (619, 621, 31), (621, 30, 31), (14, 622, 620), (622, 623, 620), (620, 623, 621), (623, 624, 621), (621, 624, 30), (624, 29, 30), (15, 625, 622), (625, 626, 622), (622, 626, 623), (626, 627, 623), (623, 627, 624), (627, 628, 624), (624, 628, 29), (628, 28, 29), (16, 629, 625), (629, 630, 625), (625, 630, 626), (630, 631, 626), (626, 631, 627), (631, 632, 627), (627, 632, 628), (632, 633, 628), (628, 633, 28), (633, 27, 28), (17, 634, 629), (634, 635, 629), (629, 635, 630), (635, 636, 630), (630, 636, 631), (636, 637, 631), (631, 637, 632), (637, 638, 632), (632, 638, 633), (638, 639, 633), (633, 639, 27), (639, 26, 27), (18, 19, 634), (19, 20, 634), (634, 20, 635), (20, 21, 635), (635, 21, 636), (21, 22, 636), (636, 22, 637), (22, 23, 637), (637, 23, 638), (23, 24, 638), (638, 24, 639), (24, 25, 639), (639, 25, 26), (25, 1, 26), (157, 664, 676, 675, 156, 640, 641), (411, 678, 679, 666, 157, 641, 642), (415, 667, 681, 680, 414, 643, 644), (412, 669, 683, 682, 411, 642, 645), (414, 671, 685, 684, 412, 645, 643), (156, 686, 687, 673, 415, 644, 640), (665, 648, 664, 157), (651, 665, 157, 666), (668, 654, 667, 415), (670, 657, 669, 412), (672, 660, 671, 414), (663, 668, 415, 673), (646, 674, 156, 675), (647, 646, 675, 676), (648, 647, 676, 664), (677, 649, 678, 411), (649, 650, 679, 678), (650, 651, 666, 679), (652, 672, 414, 680), (653, 652, 680, 681), (654, 653, 681, 667), (655, 677, 411, 682), (656, 655, 682, 683), (657, 656, 683, 669), (658, 670, 412, 684), (659, 658, 684, 685), (660, 659, 685, 671), (674, 661, 686, 156), (661, 662, 687, 686), (662, 663, 673, 687), (690, 688, 691, 707, 708, 698), (691, 688, 692, 696, 704, 703), (688, 689, 701, 702, 695, 692), (690, 709, 710, 699, 693, 688), (693, 705, 706, 697, 694, 688), (688, 694, 700, 712, 711, 689), (674, 646, 701, 689), (661, 674, 689, 711), (653, 654, 697, 706), (646, 647, 702, 701), (662, 661, 711, 712), (648, 665, 692, 695), (677, 655, 707, 691), (647, 648, 695, 702), (663, 662, 712, 700), (665, 651, 696, 692), (655, 656, 708, 707), (649, 677, 691, 703), (654, 668, 694, 697), (656, 657, 698, 708), (650, 649, 703, 704), (657, 670, 690, 698), (670, 658, 709, 690), (651, 650, 704, 696), (416, 755, 756, 757, 743, 417, 714, 713), (427, 745, 760, 759, 758, 426, 715, 716), (420, 747, 763, 762, 761, 416, 713, 717), (417, 764, 765, 766, 749, 718, 422, 714), (426, 751, 769, 768, 767, 420, 717, 715), (718, 770, 771, 772, 753, 427, 716, 422), (722, 744, 417, 743), (746, 726, 745, 427), (748, 730, 747, 420), (734, 750, 718, 749), (752, 738, 751, 426), (742, 746, 427, 753), (754, 719, 755, 416), (719, 720, 756, 755), (720, 721, 757, 756), (721, 722, 743, 757), (723, 752, 426, 758), (724, 723, 758, 759), (725, 724, 759, 760), (726, 725, 760, 745), (727, 754, 416, 761), (728, 727, 761, 762), (729, 728, 762, 763), (730, 729, 763, 747), (744, 731, 764, 417), (731, 732, 765, 764), (732, 733, 766, 765), (733, 734, 749, 766), (735, 748, 420, 767), (736, 735, 767, 768), (737, 736, 768, 769), (738, 737, 769, 751), (750, 739, 770, 718), (739, 740, 771, 770), (740, 741, 772, 771), (741, 742, 753, 772), (777, 788, 854, 807), (797, 798, 864, 863), (779, 787, 853, 839), (773, 797, 863, 844), (787, 786, 852, 853), (782, 796, 862, 845), (735, 736, 798, 797), (752, 723, 788, 777), (736, 737, 799, 798), (723, 724, 789, 788), (737, 738, 783, 799), (724, 725, 790, 789), (739, 750, 774, 800), (725, 726, 780, 790), (744, 722, 779, 776), (740, 739, 800, 801), (754, 727, 791, 775), (726, 746, 778, 780), (741, 740, 801, 802), (727, 728, 792, 791), (730, 748, 773, 781), (742, 741, 802, 784), (728, 729, 793, 792), (750, 734, 782, 774), (729, 730, 781, 793), (738, 752, 777, 783), (731, 744, 776, 794), (746, 742, 784, 778), (732, 731, 794, 795), (719, 754, 775, 785), (421, 803, 850, 821, 822, 823, 811), (850, 803, 840, 809, 817, 816, 815), (803, 846, 812, 826, 825, 824, 840), (421, 827, 828, 829, 813, 848, 803), (848, 818, 819, 820, 810, 842, 803), (803, 842, 814, 832, 831, 830, 846), (798, 799, 865, 864), (788, 789, 855, 854), (799, 783, 847, 865), (789, 790, 856, 855), (800, 774, 804, 866), (790, 780, 841, 856), (776, 779, 839, 806), (801, 800, 866, 867), (775, 791, 857, 805), (780, 778, 808, 841), (802, 801, 867, 868), (791, 792, 858, 857), (781, 773, 844, 843), (784, 802, 868, 849), (792, 793, 859, 858), (774, 782, 845, 804), (793, 781, 843, 859), (783, 777, 807, 847), (794, 776, 806, 860), (778, 784, 849, 808), (795, 794, 860, 861), (785, 775, 805, 851), (796, 795, 861, 862), (786, 785, 851, 852), (101, 887, 900, 899, 100, 833, 834), (100, 901, 902, 889, 500, 835, 833), (509, 891, 904, 903, 508, 836, 837), (500, 905, 906, 893, 838, 504, 835), (508, 895, 908, 907, 101, 834, 836), (838, 909, 910, 897, 509, 837, 504), (809, 840, 806, 839), (842, 810, 841, 808), (421, 811, 843, 844), (812, 846, 804, 845), (848, 813, 847, 807), (814, 842, 808, 849), (850, 815, 851, 805), (815, 816, 852, 851), (816, 817, 853, 852), (817, 809, 839, 853), (818, 848, 807, 854), (819, 818, 854, 855), (820, 819, 855, 856), (810, 820, 856, 841), (821, 850, 805, 857), (822, 821, 857, 858), (823, 822, 858, 859), (811, 823, 859, 843), (840, 824, 860, 806), (824, 825, 861, 860), (825, 826, 862, 861), (826, 812, 845, 862), (827, 421, 844, 863), (828, 827, 863, 864), (829, 828, 864, 865), (813, 829, 865, 847), (846, 830, 866, 804), (830, 831, 867, 866), (831, 832, 868, 867), (832, 814, 849, 868), (888, 871, 887, 101), (874, 890, 500, 889), (892, 877, 891, 509), (880, 894, 838, 893), (896, 883, 895, 508), (886, 892, 509, 897), (869, 898, 100, 899), (870, 869, 899, 900), (871, 870, 900, 887), (898, 872, 901, 100), (872, 873, 902, 901), (873, 874, 889, 902), (875, 896, 508, 903), (876, 875, 903, 904), (877, 876, 904, 891), (890, 878, 905, 500), (878, 879, 906, 905), (879, 880, 893, 906), (881, 888, 101, 907), (882, 881, 907, 908), (883, 882, 908, 895), (894, 884, 909, 838), (884, 885, 910, 909), (885, 886, 897, 910), (911, 912, 914, 924, 925, 918), (914, 912, 915, 919, 927, 926), (912, 913, 921, 931, 930, 915), (911, 932, 933, 922, 916, 912), (916, 928, 929, 920, 917, 912), (912, 917, 923, 935, 934, 913), (890, 874, 919, 915), (879, 878, 930, 931), (872, 898, 914, 926), (877, 892, 917, 920), (880, 879, 931, 921), (873, 872, 926, 927), (894, 880, 921, 913), (888, 881, 932, 911), (874, 873, 927, 919), (883, 896, 916, 922), (881, 882, 933, 932), (896, 875, 928, 916), (892, 886, 923, 917), (882, 883, 922, 933), (875, 876, 929, 928), (898, 869, 924, 914), (884, 894, 913, 934), (876, 877, 920, 929)])
me_icosphere_001.polygons.foreach_set('use_smooth', [True] * 1514)
me_icosphere_001.materials.append(mat_material_001)
me_icosphere_001.use_remesh_preserve_volume = False
me_icosphere_001.use_remesh_preserve_attributes = False
me_icosphere_001.use_mirror_vertex_groups = False
me_icosphere_001.update()

# ---- objects
ob_bowling_ball = bpy.data.objects.new('Bowling Ball', me_icosphere_001)
ob_lamp = bpy.data.objects.new('Lamp', light_lamp)
ob_camera = bpy.data.objects.new('Camera', cam_camera)

# ---- transforms, parenting, visibility, modifiers, constraints
ob_bowling_ball.location = (-0.8991, -0.002582, 0.5559)
ob_bowling_ball.rotation_euler = (0.797, -0.7771, -0.2879)
ob_bowling_ball.scale = (1.079, 1.079, 1.079)
ob_bowling_ball.lineart.crease_threshold = 0.0
ob_lamp.location = (4.076, 1.005, 5.904)
ob_lamp.rotation_euler = (0.6503, 0.05522, 1.866)
ob_lamp.lock_rotations_4d = False
ob_lamp.empty_display_type = 'ARROWS'
ob_lamp.color = (0.0, 0.0, 0.0, 0.0)
ob_lamp.lineart.crease_threshold = 0.0
ob_camera.location = (7.481, -6.508, 5.344)
ob_camera.rotation_euler = (1.109, 0.0, 0.8149)
ob_camera.lock_rotations_4d = False
ob_camera.empty_display_type = 'ARROWS'
ob_camera.color = (0.0, 0.0, 0.0, 0.0)
ob_camera.display_type = 'WIRE'
ob_camera.lineart.crease_threshold = 0.0

# ---- collection membership
col_collection_1.objects.link(ob_bowling_ball)
col_collection_1.objects.link(ob_lamp)
col_collection_1.objects.link(ob_camera)

# ---- scene / render settings (as saved in the file)
scene.camera = ob_camera
scene.frame_start = 1; scene.frame_end = 250; scene.frame_set(1)
scene.render.engine = 'BLENDER_EEVEE_NEXT'
scene.render.resolution_percentage = 50
scene.render.dither_intensity = 0.0
scene.cycles.use_denoising = False
scene.cycles.samples = 128
scene.cycles.sampling_pattern = 'TABULATED_SOBOL'
scene.cycles.use_adaptive_sampling = False
scene.cycles.use_light_tree = False
scene.cycles.blur_glossy = 0.0
scene.cycles.sample_clamp_indirect = 0.0
scene.view_settings.view_transform = 'Standard'
bpy.context.view_layer.update()
